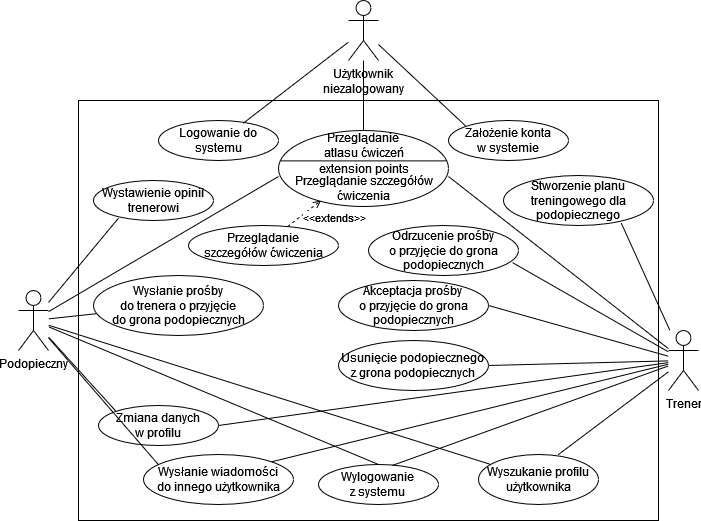

The diagram above was exported from draw.io. Its source (the exported page's mxGraphModel, read from the mxfile embedded in the PNG):
<mxGraphModel dx="1038" dy="495" grid="1" gridSize="10" guides="1" tooltips="1" connect="1" arrows="1" fold="1" page="1" pageScale="1" pageWidth="827" pageHeight="1169" math="0" shadow="0">
  <root>
    <mxCell id="0" />
    <mxCell id="1" parent="0" />
    <mxCell id="JReXc4TWA3I-9tXE9m2Q-77" value="" style="rounded=0;whiteSpace=wrap;html=1;" parent="1" vertex="1">
      <mxGeometry x="170" y="280" width="580" height="420" as="geometry" />
    </mxCell>
    <mxCell id="JReXc4TWA3I-9tXE9m2Q-1" value="Założenie konta&lt;br&gt;w systemie" style="ellipse;whiteSpace=wrap;html=1;" parent="1" vertex="1">
      <mxGeometry x="540" y="300" width="120" height="40" as="geometry" />
    </mxCell>
    <mxCell id="JReXc4TWA3I-9tXE9m2Q-2" value="Logowanie do systemu" style="ellipse;whiteSpace=wrap;html=1;" parent="1" vertex="1">
      <mxGeometry x="250" y="300" width="120" height="40" as="geometry" />
    </mxCell>
    <mxCell id="JReXc4TWA3I-9tXE9m2Q-38" style="edgeStyle=none;rounded=0;orthogonalLoop=1;jettySize=auto;html=1;endArrow=open;endFill=0;dashed=1;startArrow=none;startFill=0;entryX=0.25;entryY=1;entryDx=0;entryDy=0;" parent="1" source="JReXc4TWA3I-9tXE9m2Q-3" target="JReXc4TWA3I-9tXE9m2Q-24" edge="1">
      <mxGeometry relative="1" as="geometry">
        <mxPoint x="485" y="390" as="targetPoint" />
      </mxGeometry>
    </mxCell>
    <mxCell id="JReXc4TWA3I-9tXE9m2Q-39" value="&amp;lt;&amp;lt;extends&amp;gt;&amp;gt;" style="edgeLabel;html=1;align=center;verticalAlign=middle;resizable=0;points=[];" parent="JReXc4TWA3I-9tXE9m2Q-38" vertex="1" connectable="0">
      <mxGeometry x="-0.3505" y="1" relative="1" as="geometry">
        <mxPoint x="36" as="offset" />
      </mxGeometry>
    </mxCell>
    <mxCell id="JReXc4TWA3I-9tXE9m2Q-3" value="Przeglądanie&lt;br&gt;szczegółów ćwiczenia" style="ellipse;whiteSpace=wrap;html=1;" parent="1" vertex="1">
      <mxGeometry x="280" y="405" width="150" height="40" as="geometry" />
    </mxCell>
    <mxCell id="JReXc4TWA3I-9tXE9m2Q-4" value="Stworzenie planu treningowego dla podopiecznego" style="ellipse;whiteSpace=wrap;html=1;" parent="1" vertex="1">
      <mxGeometry x="595" y="355" width="150" height="50" as="geometry" />
    </mxCell>
    <mxCell id="JReXc4TWA3I-9tXE9m2Q-5" value="Odrzucenie prośby&lt;br&gt;o przyjęcie do grona podopiecznych" style="ellipse;whiteSpace=wrap;html=1;" parent="1" vertex="1">
      <mxGeometry x="460" y="405" width="150" height="50" as="geometry" />
    </mxCell>
    <mxCell id="JReXc4TWA3I-9tXE9m2Q-6" value="Akceptacja prośby&lt;br&gt;o przyjęcie do grona podopiecznych" style="ellipse;whiteSpace=wrap;html=1;" parent="1" vertex="1">
      <mxGeometry x="430" y="460" width="150" height="50" as="geometry" />
    </mxCell>
    <mxCell id="JReXc4TWA3I-9tXE9m2Q-7" value="Usunięcie podopiecznego&lt;br&gt;z grona podopiecznych" style="ellipse;whiteSpace=wrap;html=1;" parent="1" vertex="1">
      <mxGeometry x="430" y="520" width="150" height="50" as="geometry" />
    </mxCell>
    <mxCell id="JReXc4TWA3I-9tXE9m2Q-8" value="Zmiana danych&lt;br&gt;w profilu" style="ellipse;whiteSpace=wrap;html=1;" parent="1" vertex="1">
      <mxGeometry x="190" y="585" width="120" height="40" as="geometry" />
    </mxCell>
    <mxCell id="JReXc4TWA3I-9tXE9m2Q-9" value="Wysłanie wiadomości&lt;br&gt;do innego użytkownika" style="ellipse;whiteSpace=wrap;html=1;" parent="1" vertex="1">
      <mxGeometry x="235" y="634" width="150" height="50" as="geometry" />
    </mxCell>
    <mxCell id="JReXc4TWA3I-9tXE9m2Q-11" value="Wylogowanie&lt;br&gt;z systemu" style="ellipse;whiteSpace=wrap;html=1;" parent="1" vertex="1">
      <mxGeometry x="410" y="644" width="120" height="40" as="geometry" />
    </mxCell>
    <mxCell id="JReXc4TWA3I-9tXE9m2Q-12" value="Wyszukanie profilu użytkownika" style="ellipse;whiteSpace=wrap;html=1;" parent="1" vertex="1">
      <mxGeometry x="570" y="634" width="120" height="50" as="geometry" />
    </mxCell>
    <mxCell id="JReXc4TWA3I-9tXE9m2Q-13" value="Wystawienie opinii trenerowi" style="ellipse;whiteSpace=wrap;html=1;" parent="1" vertex="1">
      <mxGeometry x="185" y="360" width="120" height="40" as="geometry" />
    </mxCell>
    <mxCell id="JReXc4TWA3I-9tXE9m2Q-14" value="Wysłanie prośby &lt;br&gt;do trenera o przyjęcie&lt;br&gt;do grona podopiecznych" style="ellipse;whiteSpace=wrap;html=1;" parent="1" vertex="1">
      <mxGeometry x="185" y="455" width="170" height="60" as="geometry" />
    </mxCell>
    <mxCell id="JReXc4TWA3I-9tXE9m2Q-20" value="" style="shape=ellipse;container=1;horizontal=1;horizontalStack=0;resizeParent=1;resizeParentMax=0;resizeLast=0;html=1;dashed=0;collapsible=0;" parent="1" vertex="1">
      <mxGeometry x="370" y="310" width="170" height="76" as="geometry" />
    </mxCell>
    <mxCell id="JReXc4TWA3I-9tXE9m2Q-21" value="Przeglądanie&lt;br&gt;atlasu ćwiczeń" style="html=1;strokeColor=none;fillColor=none;align=center;verticalAlign=middle;rotatable=0;" parent="JReXc4TWA3I-9tXE9m2Q-20" vertex="1">
      <mxGeometry y="6.33" width="170" height="17.67" as="geometry" />
    </mxCell>
    <mxCell id="JReXc4TWA3I-9tXE9m2Q-22" value="" style="line;strokeWidth=1;fillColor=none;rotatable=0;labelPosition=right;points=[];portConstraint=eastwest;dashed=0;resizeWidth=1;" parent="JReXc4TWA3I-9tXE9m2Q-20" vertex="1">
      <mxGeometry x="2" y="23" width="166" height="14.78" as="geometry" />
    </mxCell>
    <mxCell id="JReXc4TWA3I-9tXE9m2Q-23" value="extension points" style="text;html=1;align=center;verticalAlign=middle;rotatable=0;" parent="JReXc4TWA3I-9tXE9m2Q-20" vertex="1">
      <mxGeometry y="32" width="170" height="12" as="geometry" />
    </mxCell>
    <mxCell id="JReXc4TWA3I-9tXE9m2Q-24" value="&lt;div style=&quot;&quot;&gt;&lt;span style=&quot;background-color: initial;&quot;&gt;Przeglądanie &lt;/span&gt;&lt;span style=&quot;background-color: initial;&quot;&gt;szczegółów&lt;/span&gt;&lt;/div&gt;&lt;div style=&quot;&quot;&gt;&lt;span style=&quot;background-color: initial;&quot;&gt;ćwiczenia&lt;/span&gt;&lt;/div&gt;" style="text;html=1;align=center;verticalAlign=middle;rotatable=0;spacingLeft=0;" parent="JReXc4TWA3I-9tXE9m2Q-20" vertex="1">
      <mxGeometry y="46" width="170" height="24" as="geometry" />
    </mxCell>
    <mxCell id="JReXc4TWA3I-9tXE9m2Q-32" style="edgeStyle=none;rounded=0;orthogonalLoop=1;jettySize=auto;html=1;entryX=0;entryY=0;entryDx=0;entryDy=0;endArrow=none;endFill=0;" parent="1" source="JReXc4TWA3I-9tXE9m2Q-26" target="JReXc4TWA3I-9tXE9m2Q-24" edge="1">
      <mxGeometry relative="1" as="geometry" />
    </mxCell>
    <mxCell id="JReXc4TWA3I-9tXE9m2Q-43" style="edgeStyle=none;rounded=0;orthogonalLoop=1;jettySize=auto;html=1;entryX=0.5;entryY=0;entryDx=0;entryDy=0;startArrow=none;startFill=0;endArrow=none;endFill=0;" parent="1" source="JReXc4TWA3I-9tXE9m2Q-26" target="JReXc4TWA3I-9tXE9m2Q-11" edge="1">
      <mxGeometry relative="1" as="geometry" />
    </mxCell>
    <mxCell id="JReXc4TWA3I-9tXE9m2Q-45" style="edgeStyle=none;rounded=0;orthogonalLoop=1;jettySize=auto;html=1;startArrow=none;startFill=0;endArrow=none;endFill=0;" parent="1" source="JReXc4TWA3I-9tXE9m2Q-26" target="JReXc4TWA3I-9tXE9m2Q-12" edge="1">
      <mxGeometry relative="1" as="geometry" />
    </mxCell>
    <mxCell id="JReXc4TWA3I-9tXE9m2Q-47" style="edgeStyle=none;rounded=0;orthogonalLoop=1;jettySize=auto;html=1;entryX=0;entryY=0;entryDx=0;entryDy=0;startArrow=none;startFill=0;endArrow=none;endFill=0;" parent="1" source="JReXc4TWA3I-9tXE9m2Q-26" target="JReXc4TWA3I-9tXE9m2Q-8" edge="1">
      <mxGeometry relative="1" as="geometry" />
    </mxCell>
    <mxCell id="JReXc4TWA3I-9tXE9m2Q-64" style="edgeStyle=none;rounded=0;orthogonalLoop=1;jettySize=auto;html=1;entryX=0.211;entryY=0.931;entryDx=0;entryDy=0;entryPerimeter=0;startArrow=none;startFill=0;endArrow=none;endFill=0;" parent="1" source="JReXc4TWA3I-9tXE9m2Q-26" target="JReXc4TWA3I-9tXE9m2Q-13" edge="1">
      <mxGeometry relative="1" as="geometry" />
    </mxCell>
    <mxCell id="JReXc4TWA3I-9tXE9m2Q-74" style="edgeStyle=none;rounded=0;orthogonalLoop=1;jettySize=auto;html=1;entryX=0.018;entryY=0.636;entryDx=0;entryDy=0;entryPerimeter=0;startArrow=none;startFill=0;endArrow=none;endFill=0;" parent="1" source="JReXc4TWA3I-9tXE9m2Q-26" target="JReXc4TWA3I-9tXE9m2Q-14" edge="1">
      <mxGeometry relative="1" as="geometry" />
    </mxCell>
    <mxCell id="JReXc4TWA3I-9tXE9m2Q-76" style="edgeStyle=none;rounded=0;orthogonalLoop=1;jettySize=auto;html=1;entryX=0.103;entryY=0.215;entryDx=0;entryDy=0;entryPerimeter=0;startArrow=none;startFill=0;endArrow=none;endFill=0;" parent="1" source="JReXc4TWA3I-9tXE9m2Q-26" target="JReXc4TWA3I-9tXE9m2Q-9" edge="1">
      <mxGeometry relative="1" as="geometry" />
    </mxCell>
    <mxCell id="JReXc4TWA3I-9tXE9m2Q-26" value="Podopieczny" style="shape=umlActor;verticalLabelPosition=bottom;verticalAlign=top;html=1;" parent="1" vertex="1">
      <mxGeometry x="110" y="470" width="30" height="60" as="geometry" />
    </mxCell>
    <mxCell id="JReXc4TWA3I-9tXE9m2Q-58" style="edgeStyle=none;rounded=0;orthogonalLoop=1;jettySize=auto;html=1;entryX=0;entryY=0;entryDx=0;entryDy=0;startArrow=none;startFill=0;endArrow=none;endFill=0;" parent="1" source="JReXc4TWA3I-9tXE9m2Q-33" target="JReXc4TWA3I-9tXE9m2Q-1" edge="1">
      <mxGeometry relative="1" as="geometry" />
    </mxCell>
    <mxCell id="JReXc4TWA3I-9tXE9m2Q-63" style="edgeStyle=none;rounded=0;orthogonalLoop=1;jettySize=auto;html=1;entryX=0.5;entryY=0;entryDx=0;entryDy=0;startArrow=none;startFill=0;endArrow=none;endFill=0;" parent="1" source="JReXc4TWA3I-9tXE9m2Q-33" target="JReXc4TWA3I-9tXE9m2Q-20" edge="1">
      <mxGeometry relative="1" as="geometry" />
    </mxCell>
    <mxCell id="JReXc4TWA3I-9tXE9m2Q-73" style="edgeStyle=none;rounded=0;orthogonalLoop=1;jettySize=auto;html=1;entryX=0.705;entryY=0.072;entryDx=0;entryDy=0;entryPerimeter=0;startArrow=none;startFill=0;endArrow=none;endFill=0;" parent="1" source="JReXc4TWA3I-9tXE9m2Q-33" target="JReXc4TWA3I-9tXE9m2Q-2" edge="1">
      <mxGeometry relative="1" as="geometry" />
    </mxCell>
    <mxCell id="JReXc4TWA3I-9tXE9m2Q-33" value="Użytkownik&lt;br&gt;niezalogowany" style="shape=umlActor;verticalLabelPosition=bottom;verticalAlign=top;html=1;" parent="1" vertex="1">
      <mxGeometry x="440" y="180" width="30" height="60" as="geometry" />
    </mxCell>
    <mxCell id="JReXc4TWA3I-9tXE9m2Q-48" style="edgeStyle=none;rounded=0;orthogonalLoop=1;jettySize=auto;html=1;entryX=0.784;entryY=0.945;entryDx=0;entryDy=0;entryPerimeter=0;startArrow=none;startFill=0;endArrow=none;endFill=0;" parent="1" source="JReXc4TWA3I-9tXE9m2Q-40" target="JReXc4TWA3I-9tXE9m2Q-4" edge="1">
      <mxGeometry relative="1" as="geometry" />
    </mxCell>
    <mxCell id="JReXc4TWA3I-9tXE9m2Q-49" style="edgeStyle=none;rounded=0;orthogonalLoop=1;jettySize=auto;html=1;startArrow=none;startFill=0;endArrow=none;endFill=0;entryX=1;entryY=0;entryDx=0;entryDy=0;" parent="1" source="JReXc4TWA3I-9tXE9m2Q-40" target="JReXc4TWA3I-9tXE9m2Q-24" edge="1">
      <mxGeometry relative="1" as="geometry">
        <mxPoint x="640" y="410" as="targetPoint" />
      </mxGeometry>
    </mxCell>
    <mxCell id="JReXc4TWA3I-9tXE9m2Q-50" style="edgeStyle=none;rounded=0;orthogonalLoop=1;jettySize=auto;html=1;entryX=0.96;entryY=0.742;entryDx=0;entryDy=0;entryPerimeter=0;startArrow=none;startFill=0;endArrow=none;endFill=0;" parent="1" source="JReXc4TWA3I-9tXE9m2Q-40" target="JReXc4TWA3I-9tXE9m2Q-5" edge="1">
      <mxGeometry relative="1" as="geometry" />
    </mxCell>
    <mxCell id="JReXc4TWA3I-9tXE9m2Q-51" style="edgeStyle=none;rounded=0;orthogonalLoop=1;jettySize=auto;html=1;entryX=1;entryY=0.5;entryDx=0;entryDy=0;startArrow=none;startFill=0;endArrow=none;endFill=0;" parent="1" source="JReXc4TWA3I-9tXE9m2Q-40" target="JReXc4TWA3I-9tXE9m2Q-6" edge="1">
      <mxGeometry relative="1" as="geometry" />
    </mxCell>
    <mxCell id="JReXc4TWA3I-9tXE9m2Q-53" style="edgeStyle=none;rounded=0;orthogonalLoop=1;jettySize=auto;html=1;entryX=1;entryY=0.5;entryDx=0;entryDy=0;startArrow=none;startFill=0;endArrow=none;endFill=0;" parent="1" source="JReXc4TWA3I-9tXE9m2Q-40" target="JReXc4TWA3I-9tXE9m2Q-7" edge="1">
      <mxGeometry relative="1" as="geometry" />
    </mxCell>
    <mxCell id="JReXc4TWA3I-9tXE9m2Q-54" style="edgeStyle=none;rounded=0;orthogonalLoop=1;jettySize=auto;html=1;entryX=1;entryY=0.5;entryDx=0;entryDy=0;startArrow=none;startFill=0;endArrow=none;endFill=0;" parent="1" source="JReXc4TWA3I-9tXE9m2Q-40" target="JReXc4TWA3I-9tXE9m2Q-8" edge="1">
      <mxGeometry relative="1" as="geometry" />
    </mxCell>
    <mxCell id="JReXc4TWA3I-9tXE9m2Q-55" style="edgeStyle=none;rounded=0;orthogonalLoop=1;jettySize=auto;html=1;entryX=0.615;entryY=0.024;entryDx=0;entryDy=0;entryPerimeter=0;startArrow=none;startFill=0;endArrow=none;endFill=0;" parent="1" source="JReXc4TWA3I-9tXE9m2Q-40" target="JReXc4TWA3I-9tXE9m2Q-11" edge="1">
      <mxGeometry relative="1" as="geometry" />
    </mxCell>
    <mxCell id="JReXc4TWA3I-9tXE9m2Q-57" style="edgeStyle=none;rounded=0;orthogonalLoop=1;jettySize=auto;html=1;entryX=0.664;entryY=0.005;entryDx=0;entryDy=0;entryPerimeter=0;startArrow=none;startFill=0;endArrow=none;endFill=0;" parent="1" source="JReXc4TWA3I-9tXE9m2Q-40" target="JReXc4TWA3I-9tXE9m2Q-12" edge="1">
      <mxGeometry relative="1" as="geometry" />
    </mxCell>
    <mxCell id="JReXc4TWA3I-9tXE9m2Q-75" style="edgeStyle=none;rounded=0;orthogonalLoop=1;jettySize=auto;html=1;entryX=1;entryY=0;entryDx=0;entryDy=0;startArrow=none;startFill=0;endArrow=none;endFill=0;" parent="1" source="JReXc4TWA3I-9tXE9m2Q-40" target="JReXc4TWA3I-9tXE9m2Q-9" edge="1">
      <mxGeometry relative="1" as="geometry" />
    </mxCell>
    <mxCell id="JReXc4TWA3I-9tXE9m2Q-40" value="Trener" style="shape=umlActor;verticalLabelPosition=bottom;verticalAlign=top;html=1;" parent="1" vertex="1">
      <mxGeometry x="760" y="510" width="30" height="60" as="geometry" />
    </mxCell>
  </root>
</mxGraphModel>